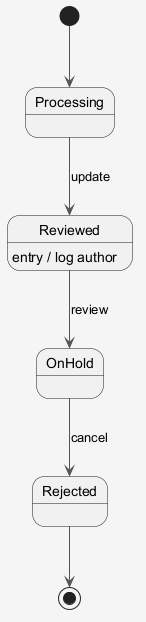

The diagram above was rendered by PlantUML. Its source (embedded in the PNG):
@startuml
skinparam shadowing false
skinparam backgroundColor #F5F5F5
skinparam ArrowColor #555555
[*] --> Processing
Processing --> Reviewed : update
Reviewed --> OnHold : review
Reviewed : entry / log author
OnHold --> Rejected : cancel
Rejected --> [*]
@enduml